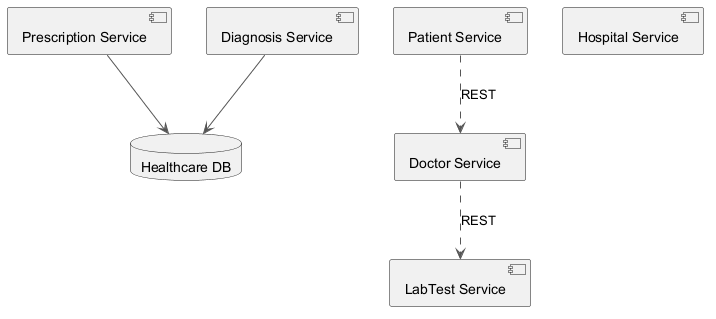

The diagram above was rendered by PlantUML. Its source (embedded in the PNG):
@startuml
skinparam backgroundColor #FFFFFF
skinparam classBackgroundColor #F3E5F5
skinparam classBorderColor #6A1B9A
skinparam ArrowColor #555555
component "Prescription Service" as C_PrescriptionService
component "LabTest Service" as C_LabTestService
component "Patient Service" as C_PatientService
component "Diagnosis Service" as C_DiagnosisService
component "Doctor Service" as C_DoctorService
component "Hospital Service" as C_HospitalService
database "Healthcare DB" as DB_healthcare
C_PrescriptionService --> DB_healthcare
C_DiagnosisService --> DB_healthcare
C_DoctorService ..> C_LabTestService : REST
C_PatientService ..> C_DoctorService : REST
@enduml